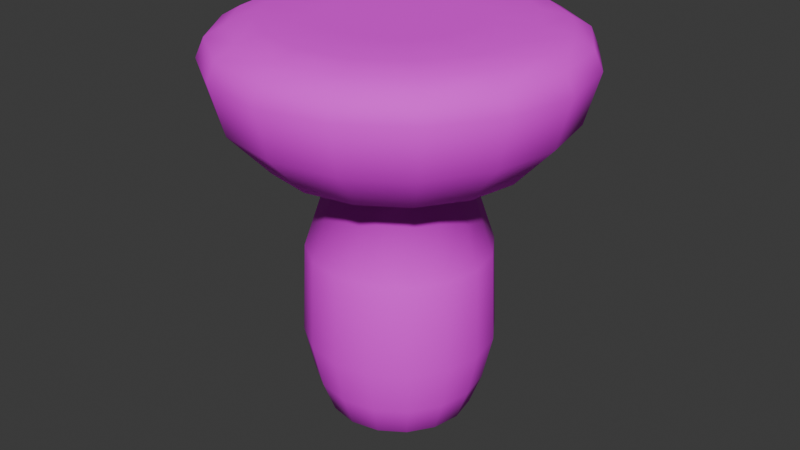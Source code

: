 # Source: platform_shroom6.blend  (saved by Blender 4.3.34; exported with 4.5.12 LTS)
import bpy
from mathutils import Matrix  # noqa: F401  (used for matrix-valued properties, if any)

bpy.ops.wm.read_factory_settings(use_empty=True)
scene = bpy.context.scene
scene.name = 'Scene'

# ---- collections
col_collection = bpy.data.collections.new('Collection'); scene.collection.children.link(col_collection)

# ---- images (referenced by path relative to the original .blend; pixels are not part of the script)
import os
ASSET_DIR = os.environ.get("B2B_ASSET_DIR", "")  # directory of the original .blend (textures are referenced by path, not embedded)
HERE = os.path.dirname(os.path.abspath(__file__))  # packed textures are extracted next to this script under _unpacked/

def load_image(name, relpath, width, height, colorspace="sRGB"):
    """Load a texture the original file referenced (path relative to the .blend, or extracted next to this script)."""
    p = next((c for c in (os.path.join(HERE, relpath), os.path.join(ASSET_DIR, relpath)) if relpath and os.path.exists(c)), "")
    if p:
        img = bpy.data.images.load(p, check_existing=True)
        img.name = name
    else:  # same state as the original file: an image datablock whose file is absent (Cycles renders it pink)
        img = bpy.data.images.new(name, width, height)
        img.source = "FILE"
        img.filepath = "//" + (relpath or name)
    img.colorspace_settings.name = colorspace
    return img
img_ps6 = load_image('ps6', 'ps6.png', 1024, 1024, 'sRGB')

# ---- materials (node trees are filled in below, after node groups)
mat_material = bpy.data.materials.new('Material')

# ---- material node trees
mat_material.use_nodes = True; mat_material.node_tree.nodes.clear()
_N = mat_material.node_tree.nodes; _L = mat_material.node_tree.links
n0 = _N.new('ShaderNodeBsdfPrincipled'); n0.name = 'Principled BSDF'; n0.location = (10, 300)
n0.inputs[2].default_value = 0.8
n1 = _N.new('ShaderNodeOutputMaterial'); n1.name = 'Material Output'; n1.location = (300, 300)
n2 = _N.new('ShaderNodeTexImage'); n2.name = 'Image Texture'; n2.location = (-352, 208)
n2.image = img_ps6
_L.new(n0.outputs[0], n1.inputs[0])
_L.new(n2.outputs[0], n0.inputs[0])
n1.is_active_output = True

# ---- world
world_world = bpy.data.worlds.new('World'); scene.world = world_world
world_world.use_nodes = True; world_world.node_tree.nodes.clear()
_N = world_world.node_tree.nodes; _L = world_world.node_tree.links
n0 = _N.new('ShaderNodeOutputWorld'); n0.name = 'World Output'; n0.location = (300, 300)
n1 = _N.new('ShaderNodeBackground'); n1.name = 'Background'; n1.location = (10, 300)
n1.inputs[0].default_value = (0.05088, 0.05088, 0.05088, 1.0)
_L.new(n1.outputs[0], n0.inputs[0])
n0.is_active_output = True
world_world.color = (0.05088, 0.05088, 0.05088)
world_world.sun_shadow_jitter_overblur = 0.0

# ---- meshes
me_sphere_006 = bpy.data.meshes.new('Sphere.006')
me_sphere_006.from_pydata([(-1.51e-12, -1.534, 2.806), (-1.51e-12, -1.66, 3.266), (0.2431, -0.5869, 2.154), (0.4492, -1.084, 2.415), (0.5869, -1.417, 2.806), (0.6352, -1.534, 3.266), (0.4492, -1.084, 3.583), (0.4492, -0.4492, 2.154), (0.83, -0.83, 2.415), (1.084, -1.084, 2.806), (1.174, -1.174, 3.266), (0.83, -0.83, 3.583), (0.5869, -0.2431, 2.154), (1.084, -0.4492, 2.415), (1.417, -0.5869, 2.806), (1.534, -0.6352, 3.266), (1.084, -0.4492, 3.583), (0.6352, 4.305e-07, 2.154), (1.174, 4.819e-07, 2.415), (1.534, 4.972e-07, 2.806), (1.66, 5.064e-07, 3.266), (1.174, 3.798e-07, 3.583), (0.5869, 0.2431, 2.154), (1.084, 0.4492, 2.415), (1.417, 0.5869, 2.806), (1.534, 0.6352, 3.266), (1.084, 0.4492, 3.583), (0.4492, 0.4492, 2.154), (0.83, 0.83, 2.415), (1.084, 1.084, 2.806), (1.174, 1.174, 3.266), (0.83, 0.83, 3.583), (0.2431, 0.5869, 2.154), (0.4492, 1.084, 2.415), (0.5869, 1.417, 2.806), (0.6352, 1.534, 3.266), (0.4492, 1.084, 3.583), (-1.979e-07, 0.6352, 2.154), (-3.71e-07, 1.174, 2.415), (-3.958e-07, 1.534, 2.806), (-5.937e-07, 1.66, 3.266), (-3.71e-07, 1.174, 3.583), (3.81e-07, 0.8485, 1.513), (-0.2431, 0.5869, 2.154), (-0.4492, 1.084, 2.415), (-0.5869, 1.417, 2.806), (-0.6352, 1.534, 3.266), (-0.4492, 1.084, 3.583), (-0.4492, 0.4492, 2.154), (-0.83, 0.83, 2.415), (-1.084, 1.084, 2.806), (-1.174, 1.174, 3.266), (-0.83, 0.83, 3.583), (-0.5869, 0.2431, 2.154), (-1.084, 0.4492, 2.415), (-1.417, 0.5869, 2.806), (-1.534, 0.6352, 3.266), (-1.084, 0.4492, 3.583), (-0.6352, 5.946e-08, 2.154), (-1.174, -2.107e-07, 2.415), (-1.534, -2.943e-07, 2.806), (-1.66, -5.82e-07, 3.266), (-1.174, -3.128e-07, 3.583), (-0.5869, -0.2431, 2.154), (-1.084, -0.4492, 2.415), (-1.417, -0.5869, 2.806), (-1.534, -0.6352, 3.266), (-1.084, -0.4492, 3.583), (-0.4492, -0.4492, 2.154), (-0.83, -0.83, 2.415), (-1.084, -1.084, 2.806), (-1.174, -1.174, 3.266), (-0.83, -0.83, 3.583), (-0.2431, -0.5869, 2.154), (-0.4492, -1.084, 2.415), (-0.5869, -1.417, 2.806), (-0.6352, -1.534, 3.266), (-0.4492, -1.084, 3.583), (3.958e-07, -0.6352, 2.154), (7.421e-07, -1.174, 2.415), (7.421e-07, -1.174, 3.583), (0.3247, 0.7839, 1.513), (0.6, 0.6, 1.513), (0.7839, 0.3247, 1.513), (0.8485, -1.228e-07, 1.513), (0.7839, -0.3247, 1.513), (0.6, -0.6, 1.513), (0.3247, -0.7839, 1.513), (1.167e-07, -0.8485, 1.513), (-0.3247, -0.7839, 1.513), (-0.6, -0.6, 1.513), (-0.7839, -0.3247, 1.513), (-0.8485, 3.727e-07, 1.513), (-0.7839, 0.3247, 1.513), (-0.6, 0.6, 1.513), (-0.3247, 0.7839, 1.513), (1.44e-07, 0.885, 0.6505), (0.3387, 0.8176, 0.6505), (0.6258, 0.6258, 0.6505), (0.8176, 0.3387, 0.6505), (0.885, -1.262e-07, 0.6505), (0.8176, -0.3387, 0.6505), (0.6258, -0.6258, 0.6505), (0.3387, -0.8176, 0.6505), (-1.317e-07, -0.885, 0.6505), (-0.3387, -0.8176, 0.6505), (-0.6258, -0.6258, 0.6505), (-0.8176, -0.3387, 0.6505), (-0.885, 3.907e-07, 0.6187), (-0.8176, 0.3387, 0.6505), (-0.6258, 0.6258, 0.6505), (-0.3387, 0.8176, 0.6505), (1.152e-07, 0.6779, -0.08686), (0.2594, 0.6263, -0.08686), (0.4793, 0.4793, -0.08686), (0.6263, 0.2594, -0.08686), (0.6779, -8.364e-08, -0.08686), (0.6263, -0.2594, -0.08686), (0.4793, -0.4793, -0.08686), (0.2594, -0.6263, -0.08686), (-9.592e-08, -0.6779, -0.08686), (-0.2594, -0.6263, -0.08686), (-0.4793, -0.4793, -0.08686), (-0.6263, -0.2594, -0.08686), (-0.6779, 3.123e-07, -0.08686), (-0.6263, 0.2594, -0.08686), (-0.4793, 0.4793, -0.08686), (-0.2594, 0.6263, -0.08686), (0.3026, -0.7306, 0.2182), (0.5592, -0.5592, 0.2182), (-0.5592, 0.5592, 0.2182), (-0.7306, 0.3026, 0.2182), (0.7306, -0.3026, 0.2182), (-0.7908, 3.536e-07, 0.2182), (0.7908, -1.083e-07, 0.2182), (-0.7306, -0.3026, 0.2182), (0.7306, 0.3026, 0.2182), (-0.5592, -0.5592, 0.2182), (0.5592, 0.5592, 0.2182), (-0.3026, -0.7306, 0.2182), (0.3026, 0.7306, 0.2182), (-1.298e-07, -0.7908, 0.2182), (1.165e-07, 0.7908, 0.2182), (-0.3026, 0.7306, 0.2182), (1.152e-07, 0.4467, -0.2042), (0.1709, 0.4127, -0.2042), (0.3158, 0.3158, -0.2042), (0.4127, 0.1709, -0.2042), (0.4467, -3.429e-08, -0.2042), (0.4127, -0.1709, -0.2042), (0.3158, -0.3158, -0.2042), (0.1709, -0.4127, -0.2042), (-2.393e-08, -0.4467, -0.2042), (-0.1709, -0.4127, -0.2042), (-0.3158, -0.3158, -0.2042), (-0.4127, -0.1709, -0.2042), (-0.4467, 2.266e-07, -0.2042), (-0.4127, 0.1709, -0.2042), (-0.3158, 0.3158, -0.2042), (-0.1709, 0.4127, -0.2042), (1.048e-07, 0.1931, -0.2421), (0.07388, 0.1784, -0.2421), (0.1365, 0.1365, -0.2421), (0.1784, 0.07388, -0.2421), (0.1931, 2.737e-08, -0.2421), (0.1784, -0.07388, -0.2421), (0.1365, -0.1365, -0.2421), (0.07388, -0.1784, -0.2421), (4.468e-08, -0.1931, -0.2421), (-0.07388, -0.1784, -0.2421), (-0.1365, -0.1365, -0.2421), (-0.1784, -0.07388, -0.2421), (-0.1931, 1.401e-07, -0.2421), (-0.1784, 0.07388, -0.2421), (-0.1365, 0.1365, -0.2421), (-0.07388, 0.1784, -0.2421), (1.011e-07, 7.598e-08, -0.2421), (2.548e-07, -1.41, 3.536), (-1.51e-12, -1.583, 3.438), (0.606, -1.463, 3.438), (0.5396, -1.303, 3.536), (1.12, -1.12, 3.438), (0.9971, -0.9971, 3.536), (1.463, -0.606, 3.438), (1.303, -0.5396, 3.536), (1.583, 4.614e-07, 3.438), (1.41, 4.164e-07, 3.536), (1.463, 0.606, 3.438), (1.303, 0.5396, 3.536), (1.12, 1.12, 3.438), (0.9971, 0.9971, 3.536), (0.606, 1.463, 3.438), (0.5396, 1.303, 3.536), (-4.738e-07, 1.583, 3.438), (-3.873e-07, 1.41, 3.536), (-0.606, 1.463, 3.438), (-0.5396, 1.303, 3.536), (-1.12, 1.12, 3.438), (-0.9971, 0.9971, 3.536), (-1.463, 0.606, 3.438), (-1.303, 0.5396, 3.536), (-1.583, -4.471e-07, 3.438), (-1.41, -3.412e-07, 3.536), (-1.463, -0.606, 3.438), (-1.303, -0.5396, 3.536), (-1.12, -1.12, 3.438), (-0.9971, -0.9971, 3.536), (-0.606, -1.463, 3.438), (-0.5396, -1.303, 3.536), (0.2651, -0.6401, 3.583), (0.4899, -0.4899, 3.583), (0.6401, -0.2651, 3.583), (0.6928, 2.914e-07, 3.583), (0.6401, 0.2651, 3.583), (0.4899, 0.4899, 3.583), (0.2651, 0.6401, 3.583), (1.078e-06, 0.6928, 3.583), (-0.2651, 0.6401, 3.583), (-0.4899, 0.4899, 3.583), (-0.6401, 0.2651, 3.583), (-0.6928, -1.174e-07, 3.583), (-0.6401, -0.2651, 3.583), (-0.4899, -0.4899, 3.583), (-0.2651, -0.6401, 3.583), (1.735e-06, -0.6928, 3.583), (0.1015, -0.2451, 3.583), (0.1876, -0.1876, 3.583), (0.2451, -0.1015, 3.583), (0.2653, 2.012e-07, 3.583), (0.2451, 0.1015, 3.583), (0.1876, 0.1876, 3.583), (0.1015, 0.2451, 3.583), (2.367e-06, 0.2653, 3.583), (-0.1015, 0.2451, 3.583), (-0.1876, 0.1876, 3.583), (-0.2451, 0.1015, 3.583), (-0.2653, 4.469e-08, 3.583), (-0.2451, -0.1015, 3.583), (-0.1876, -0.1876, 3.583), (-0.1015, -0.2451, 3.583), (2.618e-06, -0.2653, 3.583), (0.07774, 0.1758, 3.583), (0.1407, 0.05827, 3.583), (0.1792, -0.06931, 3.583), (-0.05494, 0.1326, 3.583), (2.443e-06, 1.793e-07, 3.583), (0.05494, -0.1326, 3.583), (-0.1792, 0.06931, 3.583), (-0.1407, -0.05827, 3.583), (-0.07773, -0.1758, 3.583)], [], [(80, 177, 180, 6), (0, 79, 3, 4), (53, 48, 94, 93), (77, 208, 177, 80), (1, 0, 4, 5), (79, 78, 2, 3), (4, 3, 8, 9), (58, 53, 93, 92), (181, 10, 15, 183), (5, 4, 9, 10), (3, 2, 7, 8), (6, 180, 182, 11), (17, 12, 85, 84), (183, 15, 20, 185), (10, 9, 14, 15), (8, 7, 12, 13), (11, 182, 184, 16), (9, 8, 13, 14), (13, 12, 17, 18), (16, 184, 186, 21), (14, 13, 18, 19), (22, 17, 84, 83), (185, 20, 25, 187), (15, 14, 19, 20), (21, 186, 188, 26), (19, 18, 23, 24), (78, 73, 89, 88), (187, 25, 30, 189), (20, 19, 24, 25), (18, 17, 22, 23), (32, 27, 82, 81), (189, 30, 35, 191), (25, 24, 29, 30), (23, 22, 27, 28), (26, 188, 190, 31), (24, 23, 28, 29), (191, 35, 40, 193), (30, 29, 34, 35), (28, 27, 32, 33), (31, 190, 192, 36), (29, 28, 33, 34), (63, 58, 92, 91), (36, 192, 194, 41), (34, 33, 38, 39), (73, 68, 90, 89), (193, 40, 46, 195), (35, 34, 39, 40), (33, 32, 37, 38), (41, 194, 196, 47), (39, 38, 44, 45), (12, 7, 86, 85), (195, 46, 51, 197), (40, 39, 45, 46), (38, 37, 43, 44), (2, 78, 88, 87), (197, 51, 56, 199), (46, 45, 50, 51), (44, 43, 48, 49), (47, 196, 198, 52), (45, 44, 49, 50), (51, 50, 55, 56), (49, 48, 53, 54), (52, 198, 200, 57), (50, 49, 54, 55), (199, 56, 61, 201), (57, 200, 202, 62), (55, 54, 59, 60), (27, 22, 83, 82), (201, 61, 66, 203), (56, 55, 60, 61), (54, 53, 58, 59), (60, 59, 64, 65), (43, 37, 42, 95), (203, 66, 71, 205), (61, 60, 65, 66), (59, 58, 63, 64), (62, 202, 204, 67), (48, 43, 95, 94), (205, 71, 76, 207), (66, 65, 70, 71), (64, 63, 68, 69), (67, 204, 206, 72), (65, 64, 69, 70), (69, 68, 73, 74), (72, 206, 208, 77), (70, 69, 74, 75), (68, 63, 91, 90), (71, 70, 75, 76), (178, 1, 5, 179), (75, 74, 79, 0), (7, 2, 87, 86), (179, 5, 10, 181), (76, 75, 0, 1), (74, 73, 78, 79), (42, 81, 97, 96), (91, 92, 108, 107), (93, 94, 110, 109), (87, 88, 104, 103), (83, 84, 100, 99), (95, 42, 96, 111), (90, 91, 107, 106), (86, 87, 103, 102), (82, 83, 99, 98), (89, 90, 106, 105), (85, 86, 102, 101), (81, 82, 98, 97), (92, 93, 109, 108), (94, 95, 111, 110), (88, 89, 105, 104), (84, 85, 101, 100), (129, 128, 119, 118), (131, 130, 126, 125), (132, 129, 118, 117), (133, 131, 125, 124), (134, 132, 117, 116), (135, 133, 124, 123), (136, 134, 116, 115), (137, 135, 123, 122), (138, 136, 115, 114), (139, 137, 122, 121), (140, 138, 114, 113), (141, 139, 121, 120), (143, 142, 112, 127), (142, 140, 113, 112), (128, 141, 120, 119), (130, 143, 127, 126), (110, 111, 143, 130), (103, 104, 141, 128), (96, 97, 140, 142), (111, 96, 142, 143), (104, 105, 139, 141), (97, 98, 138, 140), (105, 106, 137, 139), (98, 99, 136, 138), (106, 107, 135, 137), (99, 100, 134, 136), (107, 108, 133, 135), (100, 101, 132, 134), (108, 109, 131, 133), (101, 102, 129, 132), (109, 110, 130, 131), (102, 103, 128, 129), (113, 114, 146, 145), (120, 121, 153, 152), (127, 112, 144, 159), (112, 113, 145, 144), (119, 120, 152, 151), (126, 127, 159, 158), (118, 119, 151, 150), (125, 126, 158, 157), (117, 118, 150, 149), (124, 125, 157, 156), (116, 117, 149, 148), (123, 124, 156, 155), (115, 116, 148, 147), (122, 123, 155, 154), (114, 115, 147, 146), (121, 122, 154, 153), (150, 151, 167, 166), (157, 158, 174, 173), (149, 150, 166, 165), (156, 157, 173, 172), (148, 149, 165, 164), (155, 156, 172, 171), (147, 148, 164, 163), (154, 155, 171, 170), (146, 147, 163, 162), (153, 154, 170, 169), (145, 146, 162, 161), (152, 153, 169, 168), (159, 144, 160, 175), (144, 145, 161, 160), (151, 152, 168, 167), (158, 159, 175, 174), (161, 162, 176), (168, 169, 176), (175, 160, 176), (160, 161, 176), (167, 168, 176), (174, 175, 176), (166, 167, 176), (173, 174, 176), (165, 166, 176), (172, 173, 176), (164, 165, 176), (171, 172, 176), (163, 164, 176), (170, 171, 176), (162, 163, 176), (169, 170, 176), (180, 177, 178, 179), (179, 181, 182, 180), (181, 183, 184, 182), (186, 184, 183, 185), (188, 186, 185, 187), (187, 189, 190, 188), (189, 191, 192, 190), (194, 192, 191, 193), (196, 194, 193, 195), (195, 197, 198, 196), (200, 198, 197, 199), (202, 200, 199, 201), (201, 203, 204, 202), (203, 205, 206, 204), (208, 206, 205, 207), (177, 208, 207, 178), (207, 76, 1, 178), (21, 26, 213, 212), (16, 21, 212, 211), (52, 57, 219, 218), (67, 72, 222, 221), (77, 80, 224, 223), (31, 36, 215, 214), (80, 6, 209, 224), (26, 31, 214, 213), (47, 52, 218, 217), (62, 67, 221, 220), (11, 16, 211, 210), (41, 47, 217, 216), (72, 77, 223, 222), (6, 11, 210, 209), (36, 41, 216, 215), (57, 62, 220, 219), (220, 221, 237, 236), (213, 214, 230, 229), (221, 222, 238, 237), (214, 215, 231, 230), (222, 223, 239, 238), (215, 216, 232, 231), (223, 224, 240, 239), (216, 217, 233, 232), (209, 210, 226, 225), (224, 209, 225, 240), (217, 218, 234, 233), (210, 211, 227, 226), (218, 219, 235, 234), (211, 212, 228, 227), (219, 220, 236, 235), (212, 213, 229, 228), (231, 232, 241, 230), (232, 233, 244, 241), (233, 234, 247, 244), (234, 235, 236, 247), (230, 241, 242, 229), (241, 244, 245, 242), (244, 247, 248, 245), (247, 236, 237, 248), (229, 242, 243, 228), (242, 245, 246, 243), (245, 248, 249, 246), (248, 237, 238, 249), (228, 243, 226, 227), (243, 246, 225, 226), (246, 249, 240, 225), (249, 238, 239, 240), (37, 32, 81, 42)])
me_sphere_006.polygons.foreach_set('use_smooth', [True] * 256)
_uv = me_sphere_006.uv_layers.new(name='UVMap')
_uv.uv.foreach_set('vector', [0.2883, 0.1256, 0.3, 0.1489, 0.2482, 0.1675, 0.2409, 0.1435, 0.3322, 0.2375, 0.3428, 0.2948, 0.2904, 0.3121, 0.2748, 0.2555, 0.7071, 0.5336, 0.7466, 0.5186, 0.7725, 0.5945, 0.7348, 0.6085, 0.3344, 0.1025, 0.3512, 0.1253, 0.3, 0.1489, 0.2883, 0.1256, 0.3156, 0.1874, 0.3322, 0.2375, 0.2748, 0.2555, 0.2602, 0.2072, 0.3428, 0.2948, 0.3528, 0.366, 0.3091, 0.3759, 0.2904, 0.3121, 0.2748, 0.2555, 0.2904, 0.3121, 0.2367, 0.3256, 0.217, 0.2713, 0.6729, 0.5467, 0.7071, 0.5336, 0.7348, 0.6085, 0.6976, 0.6226, 0.1985, 0.2014, 0.2028, 0.2209, 0.1429, 0.2332, 0.1396, 0.212, 0.2602, 0.2072, 0.2748, 0.2555, 0.217, 0.2713, 0.2028, 0.2209, 0.2904, 0.3121, 0.3091, 0.3759, 0.2669, 0.3903, 0.2367, 0.3256, 0.2409, 0.1435, 0.2482, 0.1675, 0.1944, 0.1806, 0.1914, 0.155, 0.1932, 0.4174, 0.2277, 0.4023, 0.2551, 0.4792, 0.2184, 0.4935, 0.1396, 0.212, 0.1429, 0.2332, 0.07758, 0.2433, 0.07725, 0.2187, 0.2028, 0.2209, 0.217, 0.2713, 0.1575, 0.2855, 0.1429, 0.2332, 0.2367, 0.3256, 0.2669, 0.3903, 0.2277, 0.4023, 0.1844, 0.342, 0.1914, 0.155, 0.1944, 0.1806, 0.1381, 0.1893, 0.1398, 0.1614, 0.217, 0.2713, 0.2367, 0.3256, 0.1844, 0.342, 0.1575, 0.2855, 0.1844, 0.342, 0.2277, 0.4023, 0.1932, 0.4174, 0.1335, 0.3597, 0.1398, 0.1614, 0.1381, 0.1893, 0.07953, 0.1924, 0.08661, 0.1592, 0.1575, 0.2855, 0.1844, 0.342, 0.1335, 0.3597, 0.09626, 0.3015, 0.1646, 0.4332, 0.1932, 0.4174, 0.2184, 0.4935, 0.1817, 0.5065, 0.07725, 0.2187, 0.07758, 0.2433, 0.008355, 0.2513, 0.008468, 0.2178, 0.1429, 0.2332, 0.1575, 0.2855, 0.09626, 0.3015, 0.07758, 0.2433, 0.08661, 0.1592, 0.07953, 0.1924, 0.01799, 0.1838, 0.03681, 0.1446, 0.09626, 0.3015, 0.1335, 0.3597, 0.09046, 0.3904, 0.03213, 0.3287, 0.3528, 0.366, 0.3928, 0.3544, 0.4105, 0.4362, 0.3709, 0.4432, 0.9532, 0.2067, 0.9736, 0.2336, 0.9086, 0.2661, 0.8966, 0.2447, 0.07758, 0.2433, 0.09626, 0.3015, 0.03213, 0.3287, 0.008355, 0.2513, 0.1335, 0.3597, 0.1932, 0.4174, 0.1646, 0.4332, 0.09046, 0.3904, 0.8734, 0.4852, 0.9107, 0.4787, 0.93, 0.5603, 0.8907, 0.5667, 0.8966, 0.2447, 0.9086, 0.2661, 0.8507, 0.2941, 0.8412, 0.2751, 0.9736, 0.2336, 0.9928, 0.3101, 0.9282, 0.3247, 0.9086, 0.2661, 0.9841, 0.3974, 0.9428, 0.477, 0.9107, 0.4787, 0.9295, 0.3959, 0.8883, 0.1595, 0.9261, 0.1837, 0.8801, 0.2241, 0.8554, 0.202, 0.9928, 0.3101, 0.9841, 0.3974, 0.9295, 0.3959, 0.9282, 0.3247, 0.8412, 0.2751, 0.8507, 0.2941, 0.7947, 0.3184, 0.7873, 0.2996, 0.9086, 0.2661, 0.9282, 0.3247, 0.8687, 0.3458, 0.8507, 0.2941, 0.9295, 0.3959, 0.9107, 0.4787, 0.8734, 0.4852, 0.8763, 0.4084, 0.8554, 0.202, 0.8801, 0.2241, 0.8298, 0.2554, 0.8127, 0.2331, 0.9282, 0.3247, 0.9295, 0.3959, 0.8763, 0.4084, 0.8687, 0.3458, 0.6442, 0.5627, 0.6729, 0.5467, 0.6976, 0.6226, 0.6609, 0.6355, 0.8127, 0.2331, 0.8298, 0.2554, 0.7787, 0.2796, 0.7666, 0.2565, 0.8687, 0.3458, 0.8763, 0.4084, 0.8237, 0.425, 0.8115, 0.3672, 0.3928, 0.3544, 0.4304, 0.3492, 0.4495, 0.429, 0.4105, 0.4362, 0.7873, 0.2996, 0.7947, 0.3184, 0.7388, 0.3377, 0.7331, 0.3185, 0.8507, 0.2941, 0.8687, 0.3458, 0.8115, 0.3672, 0.7947, 0.3184, 0.8763, 0.4084, 0.8734, 0.4852, 0.832, 0.4951, 0.8237, 0.425, 0.7666, 0.2565, 0.7787, 0.2796, 0.7268, 0.2984, 0.719, 0.274, 0.8115, 0.3672, 0.8237, 0.425, 0.7707, 0.4413, 0.7546, 0.3862, 0.2277, 0.4023, 0.2669, 0.3903, 0.2929, 0.4658, 0.2551, 0.4792, 0.7331, 0.3185, 0.7388, 0.3377, 0.6817, 0.3526, 0.6772, 0.3326, 0.7947, 0.3184, 0.8115, 0.3672, 0.7546, 0.3862, 0.7388, 0.3377, 0.8237, 0.425, 0.832, 0.4951, 0.789, 0.5067, 0.7707, 0.4413, 0.3091, 0.3759, 0.3528, 0.366, 0.3709, 0.4432, 0.3317, 0.4543, 0.6772, 0.3326, 0.6817, 0.3526, 0.6215, 0.3634, 0.619, 0.3424, 0.7388, 0.3377, 0.7546, 0.3862, 0.6966, 0.403, 0.6817, 0.3526, 0.7707, 0.4413, 0.789, 0.5067, 0.7466, 0.5186, 0.7173, 0.4568, 0.719, 0.274, 0.7268, 0.2984, 0.6736, 0.3118, 0.6699, 0.2858, 0.7546, 0.3862, 0.7707, 0.4413, 0.7173, 0.4568, 0.6966, 0.403, 0.6817, 0.3526, 0.6966, 0.403, 0.637, 0.4149, 0.6215, 0.3634, 0.7173, 0.4568, 0.7466, 0.5186, 0.7071, 0.5336, 0.6637, 0.4716, 0.6699, 0.2858, 0.6736, 0.3118, 0.6176, 0.3194, 0.6189, 0.2914, 0.6966, 0.403, 0.7173, 0.4568, 0.6637, 0.4716, 0.637, 0.4149, 0.619, 0.3424, 0.6215, 0.3634, 0.5572, 0.3726, 0.5561, 0.3481, 0.6189, 0.2914, 0.6176, 0.3194, 0.5591, 0.3224, 0.5669, 0.2906, 0.637, 0.4149, 0.6637, 0.4716, 0.6128, 0.4907, 0.5751, 0.4322, 0.9107, 0.4787, 0.9428, 0.477, 0.9686, 0.5528, 0.93, 0.5603, 0.5561, 0.3481, 0.5572, 0.3726, 0.488, 0.3812, 0.4883, 0.3479, 0.6215, 0.3634, 0.637, 0.4149, 0.5751, 0.4322, 0.5572, 0.3726, 0.6637, 0.4716, 0.7071, 0.5336, 0.6729, 0.5467, 0.6128, 0.4907, 0.5751, 0.4322, 0.6128, 0.4907, 0.5698, 0.5215, 0.5111, 0.459, 0.789, 0.5067, 0.832, 0.4951, 0.8513, 0.5738, 0.8117, 0.5831, 0.4754, 0.07956, 0.4956, 0.1063, 0.4303, 0.1375, 0.4183, 0.1162, 0.5572, 0.3726, 0.5751, 0.4322, 0.5111, 0.459, 0.488, 0.3812, 0.6128, 0.4907, 0.6729, 0.5467, 0.6442, 0.5627, 0.5698, 0.5215, 0.5669, 0.2906, 0.5591, 0.3224, 0.4967, 0.3128, 0.5165, 0.2738, 0.7466, 0.5186, 0.789, 0.5067, 0.8117, 0.5831, 0.7725, 0.5945, 0.4183, 0.1162, 0.4303, 0.1375, 0.3718, 0.1647, 0.3628, 0.1451, 0.4956, 0.1063, 0.5139, 0.1826, 0.4492, 0.1963, 0.4303, 0.1375, 0.5043, 0.2694, 0.4625, 0.3475, 0.4304, 0.3492, 0.4497, 0.2673, 0.4114, 0.03251, 0.4493, 0.05458, 0.4017, 0.09579, 0.3776, 0.07236, 0.5139, 0.1826, 0.5043, 0.2694, 0.4497, 0.2673, 0.4492, 0.1963, 0.4497, 0.2673, 0.4304, 0.3492, 0.3928, 0.3544, 0.3966, 0.28, 0.3776, 0.07236, 0.4017, 0.09579, 0.3512, 0.1253, 0.3344, 0.1025, 0.4492, 0.1963, 0.4497, 0.2673, 0.3966, 0.28, 0.3894, 0.2168, 0.4304, 0.3492, 0.4625, 0.3475, 0.4885, 0.4212, 0.4495, 0.429, 0.4303, 0.1375, 0.4492, 0.1963, 0.3894, 0.2168, 0.3718, 0.1647, 0.3085, 0.1684, 0.3156, 0.1874, 0.2602, 0.2072, 0.2544, 0.1878, 0.3894, 0.2168, 0.3966, 0.28, 0.3428, 0.2948, 0.3322, 0.2375, 0.2669, 0.3903, 0.3091, 0.3759, 0.3317, 0.4543, 0.2929, 0.4658, 0.2544, 0.1878, 0.2602, 0.2072, 0.2028, 0.2209, 0.1985, 0.2014, 0.3718, 0.1647, 0.3894, 0.2168, 0.3322, 0.2375, 0.3156, 0.1874, 0.3966, 0.28, 0.3928, 0.3544, 0.3528, 0.366, 0.3428, 0.2948, 0.8513, 0.5738, 0.8907, 0.5667, 0.9129, 0.6665, 0.8743, 0.6713, 0.6609, 0.6355, 0.6976, 0.6226, 0.7298, 0.7263, 0.6915, 0.7391, 0.7348, 0.6085, 0.7725, 0.5945, 0.8001, 0.6912, 0.7641, 0.7056, 0.3317, 0.4543, 0.3709, 0.4432, 0.3955, 0.541, 0.3581, 0.5494, 0.1817, 0.5065, 0.2184, 0.4935, 0.2498, 0.5933, 0.213, 0.61, 0.8117, 0.5831, 0.8513, 0.5738, 0.8743, 0.6713, 0.8366, 0.6794, 0.4495, 0.429, 0.4885, 0.4212, 0.5139, 0.5299, 0.4734, 0.533, 0.2929, 0.4658, 0.3317, 0.4543, 0.3581, 0.5494, 0.3215, 0.5612, 0.93, 0.5603, 0.9686, 0.5528, 0.9928, 0.6609, 0.9525, 0.6643, 0.4105, 0.4362, 0.4495, 0.429, 0.4734, 0.533, 0.434, 0.536, 0.2551, 0.4792, 0.2929, 0.4658, 0.3215, 0.5612, 0.2854, 0.5763, 0.8907, 0.5667, 0.93, 0.5603, 0.9525, 0.6643, 0.9129, 0.6665, 0.6976, 0.6226, 0.7348, 0.6085, 0.7641, 0.7056, 0.7298, 0.7263, 0.7725, 0.5945, 0.8117, 0.5831, 0.8366, 0.6794, 0.8001, 0.6912, 0.3709, 0.4432, 0.4105, 0.4362, 0.434, 0.536, 0.3955, 0.541, 0.2184, 0.4935, 0.2551, 0.4792, 0.2854, 0.5763, 0.2498, 0.5933, 0.3382, 0.6074, 0.3707, 0.5965, 0.3798, 0.6309, 0.3532, 0.6402, 0.7851, 0.7524, 0.8165, 0.7375, 0.8311, 0.7704, 0.8059, 0.7842, 0.3075, 0.6227, 0.3382, 0.6074, 0.3532, 0.6402, 0.3283, 0.6546, 0.7557, 0.7711, 0.7851, 0.7524, 0.8059, 0.7842, 0.7831, 0.8028, 0.2775, 0.6416, 0.3075, 0.6227, 0.3283, 0.6546, 0.3053, 0.6727, 0.7265, 0.7928, 0.7557, 0.7711, 0.7831, 0.8028, 0.7628, 0.826, 0.2483, 0.6634, 0.2775, 0.6416, 0.3053, 0.6727, 0.2853, 0.6969, 0.4738, 0.5894, 0.5088, 0.5944, 0.4935, 0.6422, 0.4644, 0.6308, 0.9519, 0.7206, 0.9879, 0.7255, 0.9715, 0.7728, 0.9426, 0.7621, 0.4385, 0.5874, 0.4738, 0.5894, 0.4644, 0.6308, 0.4359, 0.6254, 0.9169, 0.7181, 0.9519, 0.7206, 0.9426, 0.7621, 0.9141, 0.7563, 0.4041, 0.5897, 0.4385, 0.5874, 0.4359, 0.6254, 0.4076, 0.6257, 0.8488, 0.7266, 0.8822, 0.7202, 0.8856, 0.7562, 0.8577, 0.761, 0.8822, 0.7202, 0.9169, 0.7181, 0.9141, 0.7563, 0.8856, 0.7562, 0.3707, 0.5965, 0.4041, 0.5897, 0.4076, 0.6257, 0.3798, 0.6309, 0.8165, 0.7375, 0.8488, 0.7266, 0.8577, 0.761, 0.8311, 0.7704, 0.8001, 0.6912, 0.8366, 0.6794, 0.8488, 0.7266, 0.8165, 0.7375, 0.3581, 0.5494, 0.3955, 0.541, 0.4041, 0.5897, 0.3707, 0.5965, 0.8743, 0.6713, 0.9129, 0.6665, 0.9169, 0.7181, 0.8822, 0.7202, 0.8366, 0.6794, 0.8743, 0.6713, 0.8822, 0.7202, 0.8488, 0.7266, 0.3955, 0.541, 0.434, 0.536, 0.4385, 0.5874, 0.4041, 0.5897, 0.9129, 0.6665, 0.9525, 0.6643, 0.9519, 0.7206, 0.9169, 0.7181, 0.434, 0.536, 0.4734, 0.533, 0.4738, 0.5894, 0.4385, 0.5874, 0.9525, 0.6643, 0.9928, 0.6609, 0.9879, 0.7255, 0.9519, 0.7206, 0.4734, 0.533, 0.5139, 0.5299, 0.5088, 0.5944, 0.4738, 0.5894, 0.213, 0.61, 0.2498, 0.5933, 0.2775, 0.6416, 0.2483, 0.6634, 0.6915, 0.7391, 0.7298, 0.7263, 0.7557, 0.7711, 0.7265, 0.7928, 0.2498, 0.5933, 0.2854, 0.5763, 0.3075, 0.6227, 0.2775, 0.6416, 0.7298, 0.7263, 0.7641, 0.7056, 0.7851, 0.7524, 0.7557, 0.7711, 0.2854, 0.5763, 0.3215, 0.5612, 0.3382, 0.6074, 0.3075, 0.6227, 0.7641, 0.7056, 0.8001, 0.6912, 0.8165, 0.7375, 0.7851, 0.7524, 0.3215, 0.5612, 0.3581, 0.5494, 0.3707, 0.5965, 0.3382, 0.6074, 0.9141, 0.7563, 0.9426, 0.7621, 0.9264, 0.7927, 0.9066, 0.7866, 0.4076, 0.6257, 0.4359, 0.6254, 0.429, 0.6563, 0.4078, 0.655, 0.8577, 0.761, 0.8856, 0.7562, 0.8857, 0.7856, 0.8649, 0.7888, 0.8856, 0.7562, 0.9141, 0.7563, 0.9066, 0.7866, 0.8857, 0.7856, 0.3798, 0.6309, 0.4076, 0.6257, 0.4078, 0.655, 0.387, 0.6584, 0.8311, 0.7704, 0.8577, 0.761, 0.8649, 0.7888, 0.845, 0.7963, 0.3532, 0.6402, 0.3798, 0.6309, 0.387, 0.6584, 0.3672, 0.6663, 0.8059, 0.7842, 0.8311, 0.7704, 0.845, 0.7963, 0.8269, 0.8073, 0.3283, 0.6546, 0.3532, 0.6402, 0.3672, 0.6663, 0.3492, 0.6772, 0.7831, 0.8028, 0.8059, 0.7842, 0.8269, 0.8073, 0.8121, 0.8225, 0.3053, 0.6727, 0.3283, 0.6546, 0.3492, 0.6772, 0.3345, 0.6926, 0.7628, 0.826, 0.7831, 0.8028, 0.8121, 0.8225, 0.8026, 0.8412, 0.2853, 0.6969, 0.3053, 0.6727, 0.3345, 0.6926, 0.3253, 0.7107, 0.4644, 0.6308, 0.4935, 0.6422, 0.4656, 0.6738, 0.4489, 0.6621, 0.9426, 0.7621, 0.9715, 0.7728, 0.9436, 0.8047, 0.9264, 0.7927, 0.4359, 0.6254, 0.4644, 0.6308, 0.4489, 0.6621, 0.429, 0.6563, 0.3672, 0.6663, 0.387, 0.6584, 0.3943, 0.6868, 0.3843, 0.6909, 0.8269, 0.8073, 0.845, 0.7963, 0.8618, 0.821, 0.8533, 0.8273, 0.3492, 0.6772, 0.3672, 0.6663, 0.3843, 0.6909, 0.3758, 0.6972, 0.8121, 0.8225, 0.8269, 0.8073, 0.8533, 0.8273, 0.8473, 0.835, 0.3345, 0.6926, 0.3492, 0.6772, 0.3758, 0.6972, 0.3699, 0.7051, 0.8026, 0.8412, 0.8121, 0.8225, 0.8473, 0.835, 0.8451, 0.844, 0.3253, 0.7107, 0.3345, 0.6926, 0.3699, 0.7051, 0.3677, 0.7141, 0.4489, 0.6621, 0.4656, 0.6738, 0.4306, 0.6968, 0.4243, 0.6903, 0.9264, 0.7927, 0.9436, 0.8047, 0.9081, 0.8277, 0.9019, 0.821, 0.429, 0.6563, 0.4489, 0.6621, 0.4243, 0.6903, 0.4154, 0.6866, 0.9066, 0.7866, 0.9264, 0.7927, 0.9019, 0.821, 0.893, 0.8172, 0.4078, 0.655, 0.429, 0.6563, 0.4154, 0.6866, 0.4051, 0.6855, 0.8649, 0.7888, 0.8857, 0.7856, 0.8826, 0.8159, 0.8719, 0.8172, 0.8857, 0.7856, 0.9066, 0.7866, 0.893, 0.8172, 0.8826, 0.8159, 0.387, 0.6584, 0.4078, 0.655, 0.4051, 0.6855, 0.3943, 0.6868, 0.845, 0.7963, 0.8649, 0.7888, 0.8719, 0.8172, 0.8618, 0.821, 0.893, 0.8172, 0.9019, 0.821, 0.8775, 0.8397, 0.4051, 0.6855, 0.4154, 0.6866, 0.4003, 0.7093, 0.8719, 0.8172, 0.8826, 0.8159, 0.8775, 0.8397, 0.8826, 0.8159, 0.893, 0.8172, 0.8775, 0.8397, 0.3943, 0.6868, 0.4051, 0.6855, 0.4003, 0.7093, 0.8618, 0.821, 0.8719, 0.8172, 0.8775, 0.8397, 0.3843, 0.6909, 0.3943, 0.6868, 0.4003, 0.7093, 0.8533, 0.8273, 0.8618, 0.821, 0.8775, 0.8397, 0.3758, 0.6972, 0.3843, 0.6909, 0.4003, 0.7093, 0.8473, 0.835, 0.8533, 0.8273, 0.8775, 0.8397, 0.3699, 0.7051, 0.3758, 0.6972, 0.4003, 0.7093, 0.8451, 0.844, 0.8473, 0.835, 0.8775, 0.8397, 0.3677, 0.7141, 0.3699, 0.7051, 0.4003, 0.7093, 0.4243, 0.6903, 0.4306, 0.6968, 0.4003, 0.7093, 0.9019, 0.821, 0.9081, 0.8277, 0.8775, 0.8397, 0.4154, 0.6866, 0.4243, 0.6903, 0.4003, 0.7093, 0.2482, 0.1675, 0.3, 0.1489, 0.3085, 0.1684, 0.2544, 0.1878, 0.2544, 0.1878, 0.1985, 0.2014, 0.1944, 0.1806, 0.2482, 0.1675, 0.1985, 0.2014, 0.1396, 0.212, 0.1381, 0.1893, 0.1944, 0.1806, 0.07953, 0.1924, 0.1381, 0.1893, 0.1396, 0.212, 0.07725, 0.2187, 0.01799, 0.1838, 0.07953, 0.1924, 0.07725, 0.2187, 0.008468, 0.2178, 0.9532, 0.2067, 0.8966, 0.2447, 0.8801, 0.2241, 0.9261, 0.1837, 0.8966, 0.2447, 0.8412, 0.2751, 0.8298, 0.2554, 0.8801, 0.2241, 0.7787, 0.2796, 0.8298, 0.2554, 0.8412, 0.2751, 0.7873, 0.2996, 0.7268, 0.2984, 0.7787, 0.2796, 0.7873, 0.2996, 0.7331, 0.3185, 0.7331, 0.3185, 0.6772, 0.3326, 0.6736, 0.3118, 0.7268, 0.2984, 0.6176, 0.3194, 0.6736, 0.3118, 0.6772, 0.3326, 0.619, 0.3424, 0.5591, 0.3224, 0.6176, 0.3194, 0.619, 0.3424, 0.5561, 0.3481, 0.5561, 0.3481, 0.4883, 0.3479, 0.4967, 0.3128, 0.5591, 0.3224, 0.4754, 0.07956, 0.4183, 0.1162, 0.4017, 0.09579, 0.4493, 0.05458, 0.3512, 0.1253, 0.4017, 0.09579, 0.4183, 0.1162, 0.3628, 0.1451, 0.3, 0.1489, 0.3512, 0.1253, 0.3628, 0.1451, 0.3085, 0.1684, 0.3628, 0.1451, 0.3718, 0.1647, 0.3156, 0.1874, 0.3085, 0.1684, 0.08661, 0.1592, 0.03681, 0.1446, 0.09219, 0.07945, 0.1199, 0.09721, 0.1398, 0.1614, 0.08661, 0.1592, 0.1199, 0.09721, 0.1535, 0.1033, 0.6699, 0.2858, 0.6189, 0.2914, 0.6326, 0.2327, 0.6687, 0.2312, 0.4114, 0.03251, 0.3776, 0.07236, 0.3151, 0.03697, 0.3288, 0.007184, 0.3344, 0.1025, 0.2883, 0.1256, 0.2591, 0.07984, 0.2902, 0.06119, 0.8554, 0.202, 0.8127, 0.2331, 0.7691, 0.1921, 0.7934, 0.1683, 0.2883, 0.1256, 0.2409, 0.1435, 0.225, 0.0933, 0.2591, 0.07984, 0.8883, 0.1595, 0.8554, 0.202, 0.7934, 0.1683, 0.8063, 0.1391, 0.719, 0.274, 0.6699, 0.2858, 0.6687, 0.2312, 0.7044, 0.2235, 0.5669, 0.2906, 0.5165, 0.2738, 0.5714, 0.2095, 0.5986, 0.2262, 0.1914, 0.155, 0.1398, 0.1614, 0.1535, 0.1033, 0.1892, 0.1013, 0.7666, 0.2565, 0.719, 0.274, 0.7044, 0.2235, 0.7385, 0.2103, 0.3776, 0.07236, 0.3344, 0.1025, 0.2902, 0.06119, 0.3151, 0.03697, 0.2409, 0.1435, 0.1914, 0.155, 0.1892, 0.1013, 0.225, 0.0933, 0.8127, 0.2331, 0.7666, 0.2565, 0.7385, 0.2103, 0.7691, 0.1921, 0.6189, 0.2914, 0.5669, 0.2906, 0.5986, 0.2262, 0.6326, 0.2327, 0.5986, 0.2262, 0.5714, 0.2095, 0.6351, 0.1662, 0.6445, 0.1744, 0.8063, 0.1391, 0.7934, 0.1683, 0.7272, 0.1509, 0.7305, 0.1388, 0.3288, 0.007184, 0.3151, 0.03697, 0.2478, 0.01938, 0.2508, 0.007002, 0.7934, 0.1683, 0.7691, 0.1921, 0.7184, 0.1616, 0.7272, 0.1509, 0.3151, 0.03697, 0.2902, 0.06119, 0.2391, 0.03074, 0.2478, 0.01938, 0.7691, 0.1921, 0.7385, 0.2103, 0.7057, 0.1704, 0.7184, 0.1616, 0.2902, 0.06119, 0.2591, 0.07984, 0.2261, 0.04009, 0.2391, 0.03074, 0.7385, 0.2103, 0.7044, 0.2235, 0.6904, 0.1767, 0.7057, 0.1704, 0.225, 0.0933, 0.1892, 0.1013, 0.1943, 0.05, 0.2106, 0.04669, 0.2591, 0.07984, 0.225, 0.0933, 0.2106, 0.04669, 0.2261, 0.04009, 0.7044, 0.2235, 0.6687, 0.2312, 0.6739, 0.1798, 0.6904, 0.1767, 0.1892, 0.1013, 0.1535, 0.1033, 0.1788, 0.04982, 0.1943, 0.05, 0.6687, 0.2312, 0.6326, 0.2327, 0.658, 0.1791, 0.6739, 0.1798, 0.1535, 0.1033, 0.1199, 0.09721, 0.1654, 0.04585, 0.1788, 0.04982, 0.6326, 0.2327, 0.5986, 0.2262, 0.6445, 0.1744, 0.658, 0.1791, 0.1199, 0.09721, 0.09219, 0.07945, 0.156, 0.03722, 0.1654, 0.04585, 0.7184, 0.1616, 0.7057, 0.1704, 0.7094, 0.1566, 0.7272, 0.1509, 0.7057, 0.1704, 0.6904, 0.1767, 0.6863, 0.1633, 0.7094, 0.1566, 0.6904, 0.1767, 0.6739, 0.1798, 0.663, 0.17, 0.6863, 0.1633, 0.6739, 0.1798, 0.658, 0.1791, 0.6445, 0.1744, 0.663, 0.17, 0.7272, 0.1509, 0.7094, 0.1566, 0.7091, 0.1409, 0.7305, 0.1388, 0.7094, 0.1566, 0.6863, 0.1633, 0.6815, 0.147, 0.7091, 0.1409, 0.6863, 0.1633, 0.663, 0.17, 0.6548, 0.1565, 0.6815, 0.147, 0.663, 0.17, 0.6445, 0.1744, 0.6351, 0.1662, 0.6548, 0.1565, 0.156, 0.03722, 0.175, 0.02737, 0.1835, 0.04056, 0.1654, 0.04585, 0.175, 0.02737, 0.2015, 0.01708, 0.2066, 0.03328, 0.1835, 0.04056, 0.2015, 0.01708, 0.2291, 0.01015, 0.2298, 0.02595, 0.2066, 0.03328, 0.2291, 0.01015, 0.2508, 0.007002, 0.2478, 0.01938, 0.2298, 0.02595, 0.1654, 0.04585, 0.1835, 0.04056, 0.1943, 0.05, 0.1788, 0.04982, 0.1835, 0.04056, 0.2066, 0.03328, 0.2106, 0.04669, 0.1943, 0.05, 0.2066, 0.03328, 0.2298, 0.02595, 0.2261, 0.04009, 0.2106, 0.04669, 0.2298, 0.02595, 0.2478, 0.01938, 0.2391, 0.03074, 0.2261, 0.04009, 0.832, 0.4951, 0.8734, 0.4852, 0.8907, 0.5667, 0.8513, 0.5738])
me_sphere_006.materials.append(mat_material)
me_sphere_006.update()

# ---- objects
ob_platform_shroom6 = bpy.data.objects.new('platform_shroom6', me_sphere_006)

# ---- transforms, parenting, visibility, modifiers, constraints
ob_platform_shroom6.location = (0.0, 0.0, 0.0)

# ---- collection membership
col_collection.objects.link(ob_platform_shroom6)

# ---- scene / render settings (as saved in the file)
scene.frame_start = 1; scene.frame_end = 250; scene.frame_set(1)
scene.render.engine = 'BLENDER_EEVEE_NEXT'
bpy.context.view_layer.update()

# ---- added for rendering (the .blend has no active camera and no usable light): camera, sun
cam_auto = bpy.data.cameras.new('AutoCamera')
cam_auto.lens = 50.0
cam_auto.sensor_width = 36.0
cam_auto.clip_end = 1000.0
ob_auto_camera = bpy.data.objects.new('AutoCamera', cam_auto)
scene.collection.objects.link(ob_auto_camera)
ob_auto_camera.location = (5.60292, -6.72351, 6.15252)
ob_auto_camera.rotation_euler = (1.09748, -7.21219e-08, 0.694738)
scene.camera = ob_auto_camera
light_auto_sun = bpy.data.lights.new('AutoSun', 'SUN')
light_auto_sun.energy = 3.0
light_auto_sun.angle = 0.0523599
ob_auto_sun = bpy.data.objects.new('AutoSun', light_auto_sun)
scene.collection.objects.link(ob_auto_sun)
ob_auto_sun.rotation_euler = (0.872665, 0.174533, 0.523599)
bpy.context.view_layer.update()
